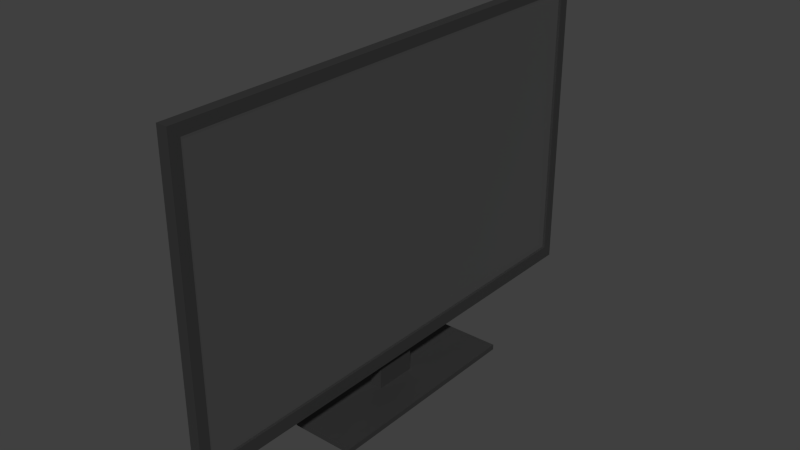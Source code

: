 # Source: tv.blend  (saved by Blender 2.80.75; exported with 4.5.12 LTS)
import bpy
from mathutils import Matrix  # noqa: F401  (used for matrix-valued properties, if any)

bpy.ops.wm.read_factory_settings(use_empty=True)
scene = bpy.context.scene
scene.name = 'Scene'

# ---- collections
col_collection_1 = bpy.data.collections.new('Collection 1'); scene.collection.children.link(col_collection_1)

# ---- materials (node trees are filled in below, after node groups)
mat_screen = bpy.data.materials.new('Screen')
mat_screen.alpha_threshold = 0.0
mat_screen.use_transparent_shadow = False
mat_screen.roughness = 0.5
mat_body = bpy.data.materials.new('Body')
mat_body.alpha_threshold = 0.0
mat_body.use_transparent_shadow = False
mat_body.diffuse_color = (0.03, 0.03, 0.03, 1.0)
mat_body.roughness = 0.5

# ---- material node trees
mat_screen.use_nodes = True; mat_screen.node_tree.nodes.clear()
_N = mat_screen.node_tree.nodes; _L = mat_screen.node_tree.links
n0 = _N.new('ShaderNodeOutputMaterial'); n0.name = 'Material Output'; n0.location = (300, 300)
n1 = _N.new('ShaderNodeBsdfPrincipled'); n1.name = 'Principled BSDF'; n1.location = (10, 300)
n1.distribution = 'GGX'
n1.subsurface_method = 'BURLEY'
n1.inputs[0].default_value = (0.0, 0.0, 0.0, 1.0)
n1.inputs[2].default_value = 0.5177
n1.inputs[3].default_value = 1.45
n1.inputs[27].default_value = (0.0291, 0.0291, 0.0291, 1.0)
n1.inputs[28].default_value = 1.0
_L.new(n1.outputs[0], n0.inputs[0])
n0.is_active_output = True
mat_body.use_nodes = True; mat_body.node_tree.nodes.clear()
_N = mat_body.node_tree.nodes; _L = mat_body.node_tree.links
n0 = _N.new('ShaderNodeOutputMaterial'); n0.name = 'Material Output'; n0.location = (300, 300)
n1 = _N.new('ShaderNodeBsdfPrincipled'); n1.name = 'Principled BSDF'; n1.location = (10, 300)
n1.distribution = 'GGX'
n1.subsurface_method = 'BURLEY'
n1.inputs[0].default_value = (0.03, 0.03, 0.03, 1.0)
n1.inputs[3].default_value = 1.45
n1.inputs[27].default_value = (0.0, 0.0, 0.0, 1.0)
n1.inputs[28].default_value = 1.0
_L.new(n1.outputs[0], n0.inputs[0])
n0.is_active_output = True

# ---- world
world_world = bpy.data.worlds.new('World'); scene.world = world_world
world_world.color = (0.05088, 0.05088, 0.05088)
world_world.use_sun_shadow = False
world_world.sun_shadow_jitter_overblur = 0.0
world_world.cycles.sampling_method = 'MANUAL'
world_world.cycles.sample_map_resolution = 256

# ---- meshes
me_002 = bpy.data.meshes.new('立方体.002')
me_002.from_pydata([(-0.0025, -0.44, -0.14), (-0.0025, -0.44, 0.38), (-0.0025, 0.44, -0.14), (-0.0025, 0.44, 0.38)], [], [(1, 3, 2, 0)])
_uv = me_002.uv_layers.new(name='UVマップ')
_uv.uv.foreach_set('vector', [0.9998, 0.5744, 1.49e-08, 0.5744, 1.043e-07, 0.0, 0.9998, 1.192e-07])
me_002.materials.append(mat_screen)
me_002.use_remesh_preserve_volume = False
me_002.use_remesh_preserve_attributes = False
me_002.use_mirror_vertex_groups = False
me_002.update()
me_001 = bpy.data.meshes.new('立方体.001')
me_001.from_pydata([(-0.06, -0.2, 0.0), (-0.06, -0.2, 0.01), (-0.06, 0.2, 0.0), (-0.06, 0.2, 0.01), (0.06, -0.2, 0.0), (0.06, -0.2, 0.01), (0.06, 0.2, 0.0), (0.06, 0.2, 0.01), (0.01, -0.04, 0.01), (0.01, 0.04, 0.01), (0.032, 0.04, 0.01), (0.032, -0.04, 0.01), (0.01, -0.04, 0.16), (0.01, 0.04, 0.16), (0.032, 0.04, 0.16), (0.032, -0.04, 0.16)], [], [(1, 3, 2, 0), (3, 7, 6, 2), (7, 5, 4, 6), (5, 1, 0, 4), (0, 2, 6, 4), (5, 7, 10, 11), (11, 10, 14, 15), (3, 1, 8, 9), (1, 5, 11, 8), (7, 3, 9, 10), (15, 14, 13, 12), (9, 8, 12, 13), (8, 11, 15, 12), (10, 9, 13, 14)])
me_001.materials.append(mat_body)
me_001.use_remesh_preserve_volume = False
me_001.use_remesh_preserve_attributes = False
me_001.use_mirror_vertex_groups = False
me_001.update()
me_x = bpy.data.meshes.new('立方体')
me_x.from_pydata([(-0.01, -0.2391, -0.1412), (-0.01, -0.25, -0.155), (-0.01, -0.25, 0.1578), (-0.01, 0.25, 0.1578), (-0.01, 0.2391, 0.1467), (-0.01, -0.2391, 0.1467), (-0.01, 0.2391, -0.1412), (-0.01, 0.25, -0.155), (0.01, -0.25, 0.1578), (0.01, -0.25, -0.155), (0.01, 0.25, 0.1578), (0.01, 0.25, -0.155), (0.0, 0.2391, -0.1412), (0.0, 0.2391, 0.1467), (4.657e-10, -0.2391, 0.1467), (4.657e-10, -0.2391, -0.1412)], [], [(0, 1, 2, 3, 4, 5), (0, 6, 4, 3, 7, 1), (8, 2, 1, 9), (8, 10, 3, 2), (3, 10, 11, 7), (1, 7, 11, 9), (10, 8, 9, 11), (4, 6, 12, 13), (14, 5, 4, 13), (13, 12, 15, 14), (0, 15, 12, 6), (14, 15, 0, 5)])
me_x.materials.append(mat_body)
me_x.use_remesh_preserve_volume = False
me_x.use_remesh_preserve_attributes = False
me_x.use_mirror_vertex_groups = False
me_x.update()
me_cube = bpy.data.meshes.new('Cube')
me_cube.from_pydata([(-0.4, -0.5, -0.7), (-0.4, -0.5, 0.8), (-0.4, 0.5, -0.7), (-0.4, 0.5, 0.8), (-0.2, -0.5, -0.7), (-0.2, -0.5, 0.8), (-0.2, 0.5, -0.7), (-0.2, 0.5, 0.8), (-0.4, 0.35, -0.35), (-0.4, -0.35, -0.35), (-0.4, -0.35, -0.05), (-0.4, 0.35, -0.05), (-0.35, 0.35, -0.35), (-0.35, -0.35, -0.35), (-0.35, -0.35, -0.05), (-0.35, 0.35, -0.05)], [], [(1, 3, 11, 10), (2, 3, 7, 6), (6, 7, 5, 4), (4, 5, 1, 0), (2, 6, 4, 0), (7, 3, 1, 5), (11, 8, 12, 15), (2, 0, 9, 8), (3, 2, 8, 11), (0, 1, 10, 9), (13, 14, 15, 12), (9, 10, 14, 13), (10, 11, 15, 14), (8, 9, 13, 12)])
_uv = me_cube.uv_layers.new(name='UVMap')
_uv.uv.foreach_set('vector', [0.875, 0.75, 0.875, 0.5, 0.875, 0.5, 0.875, 0.75, 0.375, 0.25, 0.625, 0.25, 0.625, 0.5, 0.375, 0.5, 0.375, 0.5, 0.625, 0.5, 0.625, 0.75, 0.375, 0.75, 0.375, 0.75, 0.625, 0.75, 0.625, 1.0, 0.375, 1.0, 0.125, 0.5, 0.375, 0.5, 0.375, 0.75, 0.125, 0.75, 0.625, 0.5, 0.875, 0.5, 0.875, 0.75, 0.625, 0.75, 0.625, 0.25, 0.375, 0.25, 0.375, 0.25, 0.625, 0.25, 0.125, 0.5, 0.125, 0.75, 0.125, 0.75, 0.125, 0.5, 0.625, 0.25, 0.375, 0.25, 0.375, 0.25, 0.625, 0.25, 0.375, 1.0, 0.625, 1.0, 0.625, 1.0, 0.375, 1.0, 0.375, 0.0, 0.625, 0.0, 0.625, 0.25, 0.375, 0.25, 0.375, 1.0, 0.625, 1.0, 0.625, 1.0, 0.375, 1.0, 0.875, 0.75, 0.875, 0.5, 0.875, 0.5, 0.875, 0.75, 0.125, 0.5, 0.125, 0.75, 0.125, 0.75, 0.125, 0.5])
me_cube.materials.append(mat_body)
me_cube.use_remesh_preserve_volume = False
me_cube.use_remesh_preserve_attributes = False
me_cube.use_mirror_vertex_groups = False
me_cube.update()

# ---- objects
ob_screen = bpy.data.objects.new('Screen', me_002)
ob_body = bpy.data.objects.new('Body', me_001)
ob_body_001 = bpy.data.objects.new('Body.001', me_x)
ob_cube = bpy.data.objects.new('Cube', me_cube)

# ---- transforms, parenting, visibility, modifiers, constraints
ob_screen.location = (0.0008333, 2.517e-10, 0.24)
ob_screen.rotation_euler = (0.0, -0.0, -3.142)
ob_screen.lineart.crease_threshold = 0.0
ob_body.location = (-0.001667, -1.258e-10, 0.0)
ob_body.rotation_euler = (0.0, -0.0, -3.142)
ob_body.lineart.crease_threshold = 0.0
ob_body_001.location = (-0.001667, -1.258e-10, 0.355)
ob_body_001.rotation_euler = (0.0, -0.0, -3.142)
ob_body_001.scale = (1.0, 1.84, 1.806)
ob_body_001.lineart.crease_threshold = 0.0
ob_cube.location = (0.02, 0.0, 0.22)
ob_cube.scale = (0.1, 0.1, 0.1)
ob_cube.lineart.crease_threshold = 0.0

# ---- collection membership
col_collection_1.objects.link(ob_screen)
col_collection_1.objects.link(ob_body)
col_collection_1.objects.link(ob_body_001)
col_collection_1.objects.link(ob_cube)

# ---- scene / render settings (as saved in the file)
scene.frame_start = 1; scene.frame_end = 250; scene.frame_set(1)
scene.render.engine = 'BLENDER_EEVEE_NEXT'
scene.render.resolution_percentage = 50
scene.render.dither_intensity = 0.0
scene.cycles.use_denoising = False
scene.cycles.samples = 1024
scene.cycles.sampling_pattern = 'TABULATED_SOBOL'
scene.cycles.light_sampling_threshold = 0.0
scene.cycles.use_adaptive_sampling = False
scene.cycles.use_light_tree = False
scene.cycles.blur_glossy = 0.0
scene.cycles.pixel_filter_type = 'GAUSSIAN'
scene.cycles.sample_clamp_indirect = 0.0
scene.view_settings.view_transform = 'Standard'
bpy.context.view_layer.update()

# ---- added for rendering (the .blend has no active camera and no usable light): camera, sun
cam_auto = bpy.data.cameras.new('AutoCamera')
cam_auto.lens = 50.0
cam_auto.sensor_width = 36.0
cam_auto.clip_end = 1000.0
ob_auto_camera = bpy.data.objects.new('AutoCamera', cam_auto)
scene.collection.objects.link(ob_auto_camera)
ob_auto_camera.location = (1.04117, -1.25141, 1.15427)
ob_auto_camera.rotation_euler = (1.09748, -7.21219e-08, 0.694738)
scene.camera = ob_auto_camera
light_auto_sun = bpy.data.lights.new('AutoSun', 'SUN')
light_auto_sun.energy = 3.0
light_auto_sun.angle = 0.0523599
ob_auto_sun = bpy.data.objects.new('AutoSun', light_auto_sun)
scene.collection.objects.link(ob_auto_sun)
ob_auto_sun.rotation_euler = (0.872665, 0.174533, 0.523599)
bpy.context.view_layer.update()
